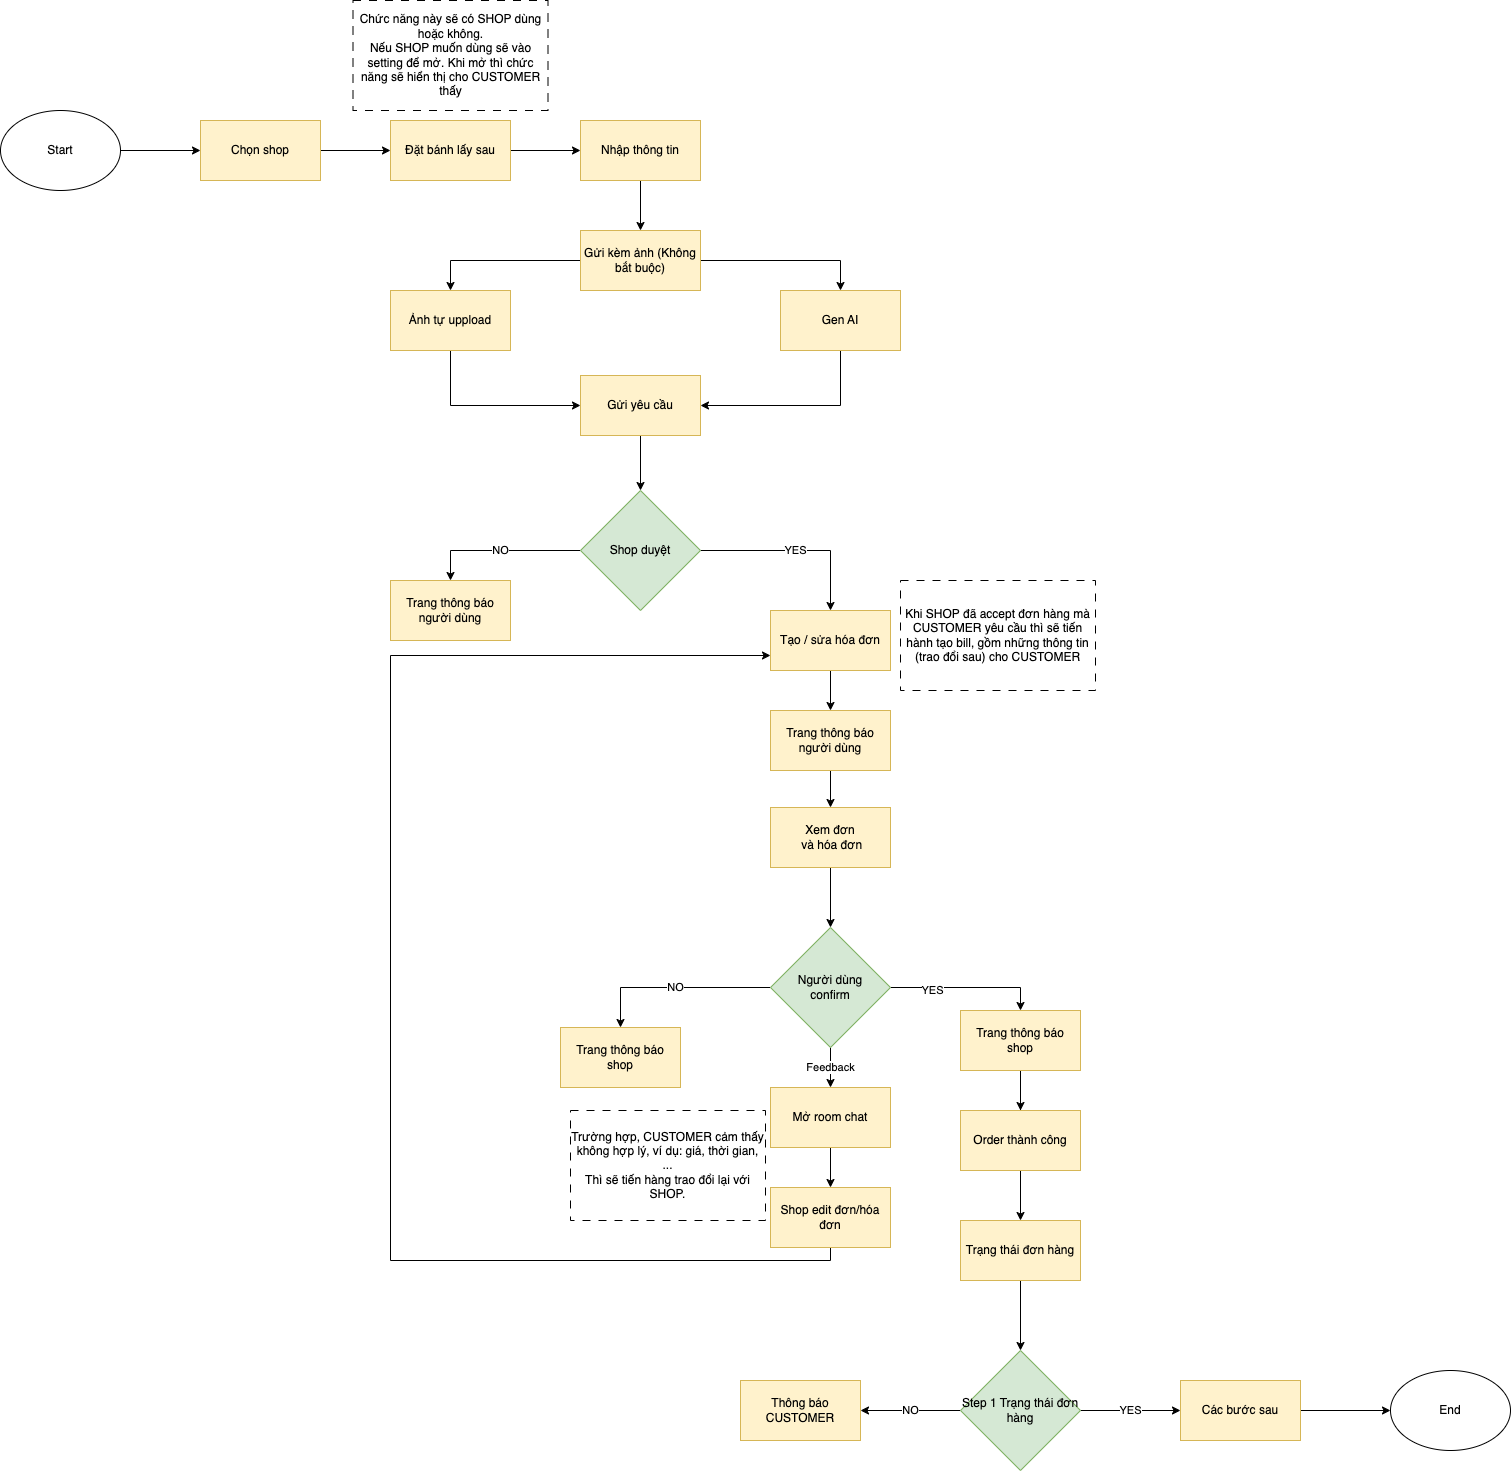

The diagram above was exported from draw.io. Its source (the exported page's mxGraphModel, read from the mxfile embedded in the PNG):
<mxGraphModel dx="1194" dy="671" grid="1" gridSize="10" guides="1" tooltips="1" connect="1" arrows="1" fold="1" page="1" pageScale="1" pageWidth="827" pageHeight="1169" math="0" shadow="0">
  <root>
    <mxCell id="0" />
    <mxCell id="1" parent="0" />
    <mxCell id="KtB7NJvUi9Qgx20gF-Fd-1" style="edgeStyle=orthogonalEdgeStyle;rounded=0;orthogonalLoop=1;jettySize=auto;html=1;entryX=0;entryY=0.5;entryDx=0;entryDy=0;" parent="1" source="KtB7NJvUi9Qgx20gF-Fd-2" target="KtB7NJvUi9Qgx20gF-Fd-4" edge="1">
      <mxGeometry relative="1" as="geometry" />
    </mxCell>
    <mxCell id="KtB7NJvUi9Qgx20gF-Fd-2" value="Start" style="ellipse;whiteSpace=wrap;html=1;" parent="1" vertex="1">
      <mxGeometry x="40" y="320" width="120" height="80" as="geometry" />
    </mxCell>
    <mxCell id="KtB7NJvUi9Qgx20gF-Fd-3" style="edgeStyle=orthogonalEdgeStyle;rounded=0;orthogonalLoop=1;jettySize=auto;html=1;entryX=0;entryY=0.5;entryDx=0;entryDy=0;" parent="1" source="KtB7NJvUi9Qgx20gF-Fd-4" target="KtB7NJvUi9Qgx20gF-Fd-9" edge="1">
      <mxGeometry relative="1" as="geometry" />
    </mxCell>
    <mxCell id="KtB7NJvUi9Qgx20gF-Fd-4" value="Chọn shop" style="rounded=0;whiteSpace=wrap;html=1;fillColor=#fff2cc;strokeColor=#d6b656;" parent="1" vertex="1">
      <mxGeometry x="240" y="330" width="120" height="60" as="geometry" />
    </mxCell>
    <mxCell id="KtB7NJvUi9Qgx20gF-Fd-19" value="" style="edgeStyle=orthogonalEdgeStyle;rounded=0;orthogonalLoop=1;jettySize=auto;html=1;" parent="1" source="KtB7NJvUi9Qgx20gF-Fd-9" target="KtB7NJvUi9Qgx20gF-Fd-18" edge="1">
      <mxGeometry relative="1" as="geometry" />
    </mxCell>
    <mxCell id="KtB7NJvUi9Qgx20gF-Fd-9" value="Đặt bánh lấy sau" style="rounded=0;whiteSpace=wrap;html=1;fillColor=#fff2cc;strokeColor=#d6b656;" parent="1" vertex="1">
      <mxGeometry x="430" y="330" width="120" height="60" as="geometry" />
    </mxCell>
    <mxCell id="KtB7NJvUi9Qgx20gF-Fd-21" value="" style="edgeStyle=orthogonalEdgeStyle;rounded=0;orthogonalLoop=1;jettySize=auto;html=1;exitX=0.5;exitY=1;exitDx=0;exitDy=0;" parent="1" source="KtB7NJvUi9Qgx20gF-Fd-18" target="KtB7NJvUi9Qgx20gF-Fd-20" edge="1">
      <mxGeometry relative="1" as="geometry">
        <Array as="points" />
      </mxGeometry>
    </mxCell>
    <mxCell id="KtB7NJvUi9Qgx20gF-Fd-18" value="Nhập thông tin" style="rounded=0;whiteSpace=wrap;html=1;fillColor=#fff2cc;strokeColor=#d6b656;" parent="1" vertex="1">
      <mxGeometry x="620" y="330" width="120" height="60" as="geometry" />
    </mxCell>
    <mxCell id="KtB7NJvUi9Qgx20gF-Fd-23" value="" style="edgeStyle=orthogonalEdgeStyle;rounded=0;orthogonalLoop=1;jettySize=auto;html=1;entryX=0.5;entryY=0;entryDx=0;entryDy=0;" parent="1" source="KtB7NJvUi9Qgx20gF-Fd-20" target="KtB7NJvUi9Qgx20gF-Fd-22" edge="1">
      <mxGeometry relative="1" as="geometry">
        <Array as="points">
          <mxPoint x="490" y="470" />
        </Array>
      </mxGeometry>
    </mxCell>
    <mxCell id="KtB7NJvUi9Qgx20gF-Fd-25" value="" style="edgeStyle=orthogonalEdgeStyle;rounded=0;orthogonalLoop=1;jettySize=auto;html=1;entryX=0.5;entryY=0;entryDx=0;entryDy=0;" parent="1" source="KtB7NJvUi9Qgx20gF-Fd-20" target="KtB7NJvUi9Qgx20gF-Fd-24" edge="1">
      <mxGeometry relative="1" as="geometry" />
    </mxCell>
    <mxCell id="KtB7NJvUi9Qgx20gF-Fd-20" value="Gửi kèm ảnh (Không bắt buộc)" style="rounded=0;whiteSpace=wrap;html=1;fillColor=#fff2cc;strokeColor=#d6b656;" parent="1" vertex="1">
      <mxGeometry x="620" y="440" width="120" height="60" as="geometry" />
    </mxCell>
    <mxCell id="KtB7NJvUi9Qgx20gF-Fd-27" style="edgeStyle=orthogonalEdgeStyle;rounded=0;orthogonalLoop=1;jettySize=auto;html=1;exitX=0.5;exitY=1;exitDx=0;exitDy=0;entryX=0;entryY=0.5;entryDx=0;entryDy=0;" parent="1" source="KtB7NJvUi9Qgx20gF-Fd-22" target="KtB7NJvUi9Qgx20gF-Fd-26" edge="1">
      <mxGeometry relative="1" as="geometry" />
    </mxCell>
    <mxCell id="KtB7NJvUi9Qgx20gF-Fd-22" value="Ảnh tự uppload" style="rounded=0;whiteSpace=wrap;html=1;fillColor=#fff2cc;strokeColor=#d6b656;" parent="1" vertex="1">
      <mxGeometry x="430" y="500" width="120" height="60" as="geometry" />
    </mxCell>
    <mxCell id="KtB7NJvUi9Qgx20gF-Fd-28" style="edgeStyle=orthogonalEdgeStyle;rounded=0;orthogonalLoop=1;jettySize=auto;html=1;exitX=0.5;exitY=1;exitDx=0;exitDy=0;entryX=1;entryY=0.5;entryDx=0;entryDy=0;" parent="1" source="KtB7NJvUi9Qgx20gF-Fd-24" target="KtB7NJvUi9Qgx20gF-Fd-26" edge="1">
      <mxGeometry relative="1" as="geometry" />
    </mxCell>
    <mxCell id="KtB7NJvUi9Qgx20gF-Fd-24" value="Gen AI" style="rounded=0;whiteSpace=wrap;html=1;fillColor=#fff2cc;strokeColor=#d6b656;" parent="1" vertex="1">
      <mxGeometry x="820" y="500" width="120" height="60" as="geometry" />
    </mxCell>
    <mxCell id="KtB7NJvUi9Qgx20gF-Fd-31" style="edgeStyle=orthogonalEdgeStyle;rounded=0;orthogonalLoop=1;jettySize=auto;html=1;exitX=0.5;exitY=1;exitDx=0;exitDy=0;entryX=0.5;entryY=0;entryDx=0;entryDy=0;" parent="1" source="KtB7NJvUi9Qgx20gF-Fd-26" target="KtB7NJvUi9Qgx20gF-Fd-30" edge="1">
      <mxGeometry relative="1" as="geometry" />
    </mxCell>
    <mxCell id="KtB7NJvUi9Qgx20gF-Fd-26" value="Gửi yêu cầu" style="rounded=0;whiteSpace=wrap;html=1;fillColor=#fff2cc;strokeColor=#d6b656;" parent="1" vertex="1">
      <mxGeometry x="620" y="585" width="120" height="60" as="geometry" />
    </mxCell>
    <mxCell id="KtB7NJvUi9Qgx20gF-Fd-34" value="NO" style="edgeStyle=orthogonalEdgeStyle;rounded=0;orthogonalLoop=1;jettySize=auto;html=1;entryX=0.5;entryY=0;entryDx=0;entryDy=0;" parent="1" source="KtB7NJvUi9Qgx20gF-Fd-30" target="KtB7NJvUi9Qgx20gF-Fd-33" edge="1">
      <mxGeometry relative="1" as="geometry" />
    </mxCell>
    <mxCell id="KtB7NJvUi9Qgx20gF-Fd-37" value="YES" style="edgeStyle=orthogonalEdgeStyle;rounded=0;orthogonalLoop=1;jettySize=auto;html=1;entryX=0.5;entryY=0;entryDx=0;entryDy=0;" parent="1" source="KtB7NJvUi9Qgx20gF-Fd-30" target="KtB7NJvUi9Qgx20gF-Fd-57" edge="1">
      <mxGeometry relative="1" as="geometry" />
    </mxCell>
    <mxCell id="KtB7NJvUi9Qgx20gF-Fd-30" value="Shop duyệt" style="rhombus;whiteSpace=wrap;html=1;fillColor=#d5e8d4;strokeColor=#82b366;" parent="1" vertex="1">
      <mxGeometry x="620" y="700" width="120" height="120" as="geometry" />
    </mxCell>
    <mxCell id="KtB7NJvUi9Qgx20gF-Fd-33" value="Trang thông báo&lt;div&gt;người dùng&lt;/div&gt;" style="rounded=0;whiteSpace=wrap;html=1;fillColor=#fff2cc;strokeColor=#d6b656;" parent="1" vertex="1">
      <mxGeometry x="430" y="790" width="120" height="60" as="geometry" />
    </mxCell>
    <mxCell id="KtB7NJvUi9Qgx20gF-Fd-39" value="" style="edgeStyle=orthogonalEdgeStyle;rounded=0;orthogonalLoop=1;jettySize=auto;html=1;" parent="1" source="KtB7NJvUi9Qgx20gF-Fd-36" target="KtB7NJvUi9Qgx20gF-Fd-38" edge="1">
      <mxGeometry relative="1" as="geometry" />
    </mxCell>
    <mxCell id="KtB7NJvUi9Qgx20gF-Fd-36" value="Trang thông báo&lt;div&gt;người dùng&lt;/div&gt;" style="rounded=0;whiteSpace=wrap;html=1;fillColor=#fff2cc;strokeColor=#d6b656;" parent="1" vertex="1">
      <mxGeometry x="810" y="920" width="120" height="60" as="geometry" />
    </mxCell>
    <mxCell id="KtB7NJvUi9Qgx20gF-Fd-42" value="" style="edgeStyle=orthogonalEdgeStyle;rounded=0;orthogonalLoop=1;jettySize=auto;html=1;" parent="1" source="KtB7NJvUi9Qgx20gF-Fd-38" target="KtB7NJvUi9Qgx20gF-Fd-41" edge="1">
      <mxGeometry relative="1" as="geometry" />
    </mxCell>
    <mxCell id="KtB7NJvUi9Qgx20gF-Fd-38" value="Xem đơn&lt;div&gt;&amp;nbsp;và hóa đơn&lt;/div&gt;" style="rounded=0;whiteSpace=wrap;html=1;fillColor=#fff2cc;strokeColor=#d6b656;" parent="1" vertex="1">
      <mxGeometry x="810" y="1017" width="120" height="60" as="geometry" />
    </mxCell>
    <mxCell id="KtB7NJvUi9Qgx20gF-Fd-44" value="NO" style="edgeStyle=orthogonalEdgeStyle;rounded=0;orthogonalLoop=1;jettySize=auto;html=1;entryX=0.5;entryY=0;entryDx=0;entryDy=0;" parent="1" source="KtB7NJvUi9Qgx20gF-Fd-41" target="KtB7NJvUi9Qgx20gF-Fd-43" edge="1">
      <mxGeometry relative="1" as="geometry" />
    </mxCell>
    <mxCell id="KtB7NJvUi9Qgx20gF-Fd-46" style="edgeStyle=orthogonalEdgeStyle;rounded=0;orthogonalLoop=1;jettySize=auto;html=1;exitX=1;exitY=0.5;exitDx=0;exitDy=0;entryX=0.5;entryY=0;entryDx=0;entryDy=0;" parent="1" source="KtB7NJvUi9Qgx20gF-Fd-41" target="KtB7NJvUi9Qgx20gF-Fd-45" edge="1">
      <mxGeometry relative="1" as="geometry">
        <mxPoint x="1060" y="1247" as="targetPoint" />
      </mxGeometry>
    </mxCell>
    <mxCell id="KtB7NJvUi9Qgx20gF-Fd-47" value="YES" style="edgeLabel;html=1;align=center;verticalAlign=middle;resizable=0;points=[];" parent="KtB7NJvUi9Qgx20gF-Fd-46" connectable="0" vertex="1">
      <mxGeometry x="-0.4667" y="-2" relative="1" as="geometry">
        <mxPoint as="offset" />
      </mxGeometry>
    </mxCell>
    <mxCell id="KtB7NJvUi9Qgx20gF-Fd-49" value="Feedback" style="edgeStyle=orthogonalEdgeStyle;rounded=0;orthogonalLoop=1;jettySize=auto;html=1;" parent="1" source="KtB7NJvUi9Qgx20gF-Fd-41" target="KtB7NJvUi9Qgx20gF-Fd-48" edge="1">
      <mxGeometry relative="1" as="geometry" />
    </mxCell>
    <mxCell id="KtB7NJvUi9Qgx20gF-Fd-41" value="Người dùng&lt;div&gt;confirm&lt;/div&gt;" style="rhombus;whiteSpace=wrap;html=1;fillColor=#d5e8d4;strokeColor=#82b366;" parent="1" vertex="1">
      <mxGeometry x="810" y="1137" width="120" height="120" as="geometry" />
    </mxCell>
    <mxCell id="KtB7NJvUi9Qgx20gF-Fd-43" value="Trang thông báo&lt;div&gt;shop&lt;/div&gt;" style="rounded=0;whiteSpace=wrap;html=1;fillColor=#fff2cc;strokeColor=#d6b656;" parent="1" vertex="1">
      <mxGeometry x="600" y="1237" width="120" height="60" as="geometry" />
    </mxCell>
    <mxCell id="KtB7NJvUi9Qgx20gF-Fd-54" value="" style="edgeStyle=orthogonalEdgeStyle;rounded=0;orthogonalLoop=1;jettySize=auto;html=1;" parent="1" edge="1">
      <mxGeometry relative="1" as="geometry">
        <mxPoint x="1060" y="1307" as="sourcePoint" />
        <mxPoint x="1060" y="1357" as="targetPoint" />
      </mxGeometry>
    </mxCell>
    <mxCell id="KtB7NJvUi9Qgx20gF-Fd-59" style="edgeStyle=orthogonalEdgeStyle;rounded=0;orthogonalLoop=1;jettySize=auto;html=1;exitX=0.5;exitY=1;exitDx=0;exitDy=0;entryX=0.5;entryY=0;entryDx=0;entryDy=0;" parent="1" source="KtB7NJvUi9Qgx20gF-Fd-45" target="KtB7NJvUi9Qgx20gF-Fd-53" edge="1">
      <mxGeometry relative="1" as="geometry" />
    </mxCell>
    <mxCell id="KtB7NJvUi9Qgx20gF-Fd-45" value="Trang thông báo&lt;div&gt;shop&lt;/div&gt;" style="rounded=0;whiteSpace=wrap;html=1;fillColor=#fff2cc;strokeColor=#d6b656;" parent="1" vertex="1">
      <mxGeometry x="1000" y="1220" width="120" height="60" as="geometry" />
    </mxCell>
    <mxCell id="KtB7NJvUi9Qgx20gF-Fd-51" value="" style="edgeStyle=orthogonalEdgeStyle;rounded=0;orthogonalLoop=1;jettySize=auto;html=1;" parent="1" source="KtB7NJvUi9Qgx20gF-Fd-48" target="KtB7NJvUi9Qgx20gF-Fd-50" edge="1">
      <mxGeometry relative="1" as="geometry" />
    </mxCell>
    <mxCell id="KtB7NJvUi9Qgx20gF-Fd-48" value="Mở room chat" style="rounded=0;whiteSpace=wrap;html=1;fillColor=#fff2cc;strokeColor=#d6b656;" parent="1" vertex="1">
      <mxGeometry x="810" y="1297" width="120" height="60" as="geometry" />
    </mxCell>
    <mxCell id="KtB7NJvUi9Qgx20gF-Fd-52" style="edgeStyle=orthogonalEdgeStyle;rounded=0;orthogonalLoop=1;jettySize=auto;html=1;exitX=0.5;exitY=1;exitDx=0;exitDy=0;entryX=0;entryY=0.75;entryDx=0;entryDy=0;" parent="1" source="KtB7NJvUi9Qgx20gF-Fd-50" target="KtB7NJvUi9Qgx20gF-Fd-57" edge="1">
      <mxGeometry relative="1" as="geometry">
        <Array as="points">
          <mxPoint x="870" y="1470" />
          <mxPoint x="430" y="1470" />
          <mxPoint x="430" y="865" />
        </Array>
      </mxGeometry>
    </mxCell>
    <mxCell id="KtB7NJvUi9Qgx20gF-Fd-50" value="Shop edit đơn/hóa đơn" style="rounded=0;whiteSpace=wrap;html=1;fillColor=#fff2cc;strokeColor=#d6b656;" parent="1" vertex="1">
      <mxGeometry x="810" y="1397" width="120" height="60" as="geometry" />
    </mxCell>
    <mxCell id="8L0Ix6TXBHhQ-Zb6zHOF-2" style="edgeStyle=orthogonalEdgeStyle;rounded=0;orthogonalLoop=1;jettySize=auto;html=1;entryX=0.5;entryY=0;entryDx=0;entryDy=0;" parent="1" source="KtB7NJvUi9Qgx20gF-Fd-53" target="8L0Ix6TXBHhQ-Zb6zHOF-1" edge="1">
      <mxGeometry relative="1" as="geometry" />
    </mxCell>
    <mxCell id="KtB7NJvUi9Qgx20gF-Fd-53" value="Order thành công" style="rounded=0;whiteSpace=wrap;html=1;fillColor=#fff2cc;strokeColor=#d6b656;" parent="1" vertex="1">
      <mxGeometry x="1000" y="1320" width="120" height="60" as="geometry" />
    </mxCell>
    <mxCell id="KtB7NJvUi9Qgx20gF-Fd-60" value="" style="edgeStyle=orthogonalEdgeStyle;rounded=0;orthogonalLoop=1;jettySize=auto;html=1;" parent="1" source="KtB7NJvUi9Qgx20gF-Fd-57" target="KtB7NJvUi9Qgx20gF-Fd-36" edge="1">
      <mxGeometry relative="1" as="geometry" />
    </mxCell>
    <mxCell id="KtB7NJvUi9Qgx20gF-Fd-57" value="Tạo / sửa hóa đơn" style="rounded=0;whiteSpace=wrap;html=1;fillColor=#fff2cc;strokeColor=#d6b656;" parent="1" vertex="1">
      <mxGeometry x="810" y="820" width="120" height="60" as="geometry" />
    </mxCell>
    <mxCell id="gbZn5muI8BTJVJ9QYyv0-1" value="Chức năng này sẽ có SHOP dùng hoặc không.&lt;div&gt;Nếu SHOP muốn dùng sẽ vào setting để mở. Khi mở thì chức năng sẽ hiển thị cho CUSTOMER thấy&lt;/div&gt;" style="rounded=0;whiteSpace=wrap;html=1;dashed=1;dashPattern=8 8;fillColor=none;" parent="1" vertex="1">
      <mxGeometry x="392.5" y="210" width="195" height="110" as="geometry" />
    </mxCell>
    <mxCell id="gbZn5muI8BTJVJ9QYyv0-2" value="Khi SHOP đã accept đơn hàng mà CUSTOMER yêu cầu thì sẽ tiến hành tạo bill, gồm những thông tin (trao đổi sau) cho CUSTOMER" style="rounded=0;whiteSpace=wrap;html=1;dashed=1;dashPattern=8 8;fillColor=none;" parent="1" vertex="1">
      <mxGeometry x="940" y="790" width="195" height="110" as="geometry" />
    </mxCell>
    <mxCell id="gbZn5muI8BTJVJ9QYyv0-3" value="Trường hợp, CUSTOMER cảm thấy không hợp lý, ví dụ: giá, thời gian, ...&lt;div&gt;Thì sẽ tiến hàng trao đổi lại với SHOP.&lt;/div&gt;" style="rounded=0;whiteSpace=wrap;html=1;dashed=1;dashPattern=8 8;fillColor=none;" parent="1" vertex="1">
      <mxGeometry x="610" y="1320" width="195" height="110" as="geometry" />
    </mxCell>
    <mxCell id="oC4i7jPAfoGsmKPyxSrQ-8" style="edgeStyle=orthogonalEdgeStyle;rounded=0;orthogonalLoop=1;jettySize=auto;html=1;entryX=0.5;entryY=0;entryDx=0;entryDy=0;" parent="1" source="8L0Ix6TXBHhQ-Zb6zHOF-1" target="oC4i7jPAfoGsmKPyxSrQ-3" edge="1">
      <mxGeometry relative="1" as="geometry" />
    </mxCell>
    <mxCell id="8L0Ix6TXBHhQ-Zb6zHOF-1" value="Trạng thái đơn hàng" style="rounded=0;whiteSpace=wrap;html=1;fillColor=#fff2cc;strokeColor=#d6b656;" parent="1" vertex="1">
      <mxGeometry x="1000" y="1430" width="120" height="60" as="geometry" />
    </mxCell>
    <mxCell id="oC4i7jPAfoGsmKPyxSrQ-1" value="NO" style="edgeStyle=orthogonalEdgeStyle;rounded=0;orthogonalLoop=1;jettySize=auto;html=1;entryX=1;entryY=0.5;entryDx=0;entryDy=0;" parent="1" source="oC4i7jPAfoGsmKPyxSrQ-3" target="oC4i7jPAfoGsmKPyxSrQ-4" edge="1">
      <mxGeometry relative="1" as="geometry" />
    </mxCell>
    <mxCell id="oC4i7jPAfoGsmKPyxSrQ-2" value="YES" style="edgeStyle=orthogonalEdgeStyle;rounded=0;orthogonalLoop=1;jettySize=auto;html=1;entryX=0;entryY=0.5;entryDx=0;entryDy=0;" parent="1" source="oC4i7jPAfoGsmKPyxSrQ-3" target="oC4i7jPAfoGsmKPyxSrQ-6" edge="1">
      <mxGeometry relative="1" as="geometry" />
    </mxCell>
    <mxCell id="oC4i7jPAfoGsmKPyxSrQ-3" value="Step 1 Trạng thái đơn hàng" style="rhombus;whiteSpace=wrap;html=1;fillColor=#d5e8d4;strokeColor=#82b366;" parent="1" vertex="1">
      <mxGeometry x="1000" y="1560" width="120" height="120" as="geometry" />
    </mxCell>
    <mxCell id="oC4i7jPAfoGsmKPyxSrQ-4" value="Thông báo CUSTOMER" style="rounded=0;whiteSpace=wrap;html=1;fillColor=#fff2cc;strokeColor=#d6b656;" parent="1" vertex="1">
      <mxGeometry x="780" y="1590" width="120" height="60" as="geometry" />
    </mxCell>
    <mxCell id="oC4i7jPAfoGsmKPyxSrQ-5" style="edgeStyle=orthogonalEdgeStyle;rounded=0;orthogonalLoop=1;jettySize=auto;html=1;entryX=0;entryY=0.5;entryDx=0;entryDy=0;" parent="1" source="oC4i7jPAfoGsmKPyxSrQ-6" target="oC4i7jPAfoGsmKPyxSrQ-7" edge="1">
      <mxGeometry relative="1" as="geometry" />
    </mxCell>
    <mxCell id="oC4i7jPAfoGsmKPyxSrQ-6" value="Các bước sau" style="rounded=0;whiteSpace=wrap;html=1;fillColor=#fff2cc;strokeColor=#d6b656;" parent="1" vertex="1">
      <mxGeometry x="1220" y="1590" width="120" height="60" as="geometry" />
    </mxCell>
    <mxCell id="oC4i7jPAfoGsmKPyxSrQ-7" value="End" style="ellipse;whiteSpace=wrap;html=1;" parent="1" vertex="1">
      <mxGeometry x="1430" y="1580" width="120" height="80" as="geometry" />
    </mxCell>
  </root>
</mxGraphModel>